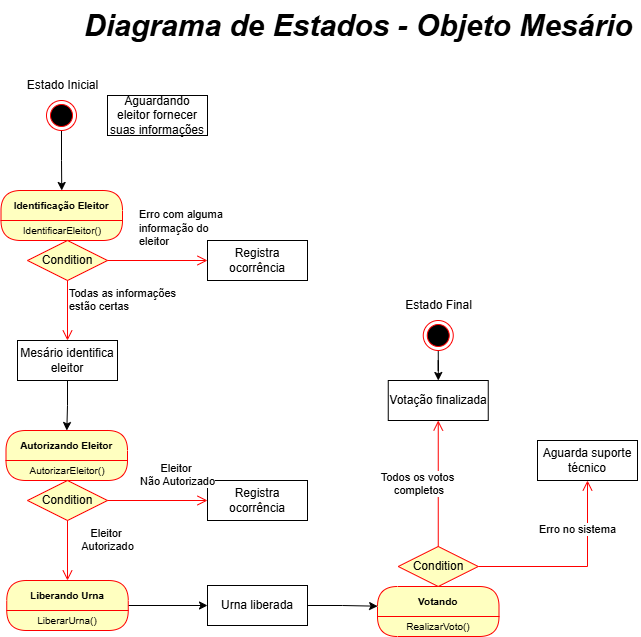

The diagram above was exported from draw.io. Its source (the exported page's mxGraphModel, read from the mxfile embedded in the PNG):
<mxGraphModel dx="997" dy="574" grid="1" gridSize="10" guides="1" tooltips="1" connect="1" arrows="1" fold="1" page="1" pageScale="1" pageWidth="827" pageHeight="1169" math="0" shadow="0">
  <root>
    <mxCell id="0" />
    <mxCell id="1" parent="0" />
    <mxCell id="FxoY6nBO1pDIbRc8TCbj-38" style="edgeStyle=orthogonalEdgeStyle;rounded=0;orthogonalLoop=1;jettySize=auto;html=1;entryX=0.5;entryY=0;entryDx=0;entryDy=0;" parent="1" source="FxoY6nBO1pDIbRc8TCbj-39" target="FxoY6nBO1pDIbRc8TCbj-43" edge="1">
      <mxGeometry relative="1" as="geometry" />
    </mxCell>
    <mxCell id="FxoY6nBO1pDIbRc8TCbj-39" value="" style="ellipse;html=1;shape=endState;fillColor=#000000;strokeColor=#ff0000;" parent="1" vertex="1">
      <mxGeometry x="99" y="170" width="30" height="30" as="geometry" />
    </mxCell>
    <mxCell id="FxoY6nBO1pDIbRc8TCbj-40" value="Estado Inicial" style="text;html=1;align=center;verticalAlign=middle;resizable=0;points=[];autosize=1;strokeColor=none;fillColor=none;" parent="1" vertex="1">
      <mxGeometry x="70" y="140" width="90" height="30" as="geometry" />
    </mxCell>
    <mxCell id="FxoY6nBO1pDIbRc8TCbj-41" value="Diagrama de Estados - Objeto Mesário&amp;nbsp;" style="text;html=1;align=center;verticalAlign=middle;resizable=0;points=[];autosize=1;strokeColor=none;fillColor=none;fontStyle=3;fontSize=30;" parent="1" vertex="1">
      <mxGeometry x="140" y="70" width="550" height="50" as="geometry" />
    </mxCell>
    <mxCell id="FxoY6nBO1pDIbRc8TCbj-42" value="Aguardando eleitor fornecer suas informações" style="html=1;whiteSpace=wrap;" parent="1" vertex="1">
      <mxGeometry x="160" y="165" width="100" height="40" as="geometry" />
    </mxCell>
    <mxCell id="FxoY6nBO1pDIbRc8TCbj-43" value="Identificação Eleitor" style="swimlane;fontStyle=1;align=center;verticalAlign=middle;childLayout=stackLayout;horizontal=1;startSize=30;horizontalStack=0;resizeParent=0;resizeLast=1;container=0;fontColor=#000000;collapsible=0;rounded=1;arcSize=30;strokeColor=#ff0000;fillColor=#ffffc0;swimlaneFillColor=#ffffc0;dropTarget=0;fontSize=10;" parent="1" vertex="1">
      <mxGeometry x="53.5" y="260" width="121.5" height="50" as="geometry" />
    </mxCell>
    <mxCell id="FxoY6nBO1pDIbRc8TCbj-44" value="IdentificarEleitor()" style="text;html=1;strokeColor=none;fillColor=none;align=center;verticalAlign=middle;spacingLeft=4;spacingRight=4;whiteSpace=wrap;overflow=hidden;rotatable=0;fontColor=#000000;fontSize=10;" parent="FxoY6nBO1pDIbRc8TCbj-43" vertex="1">
      <mxGeometry y="30" width="121.5" height="20" as="geometry" />
    </mxCell>
    <mxCell id="FxoY6nBO1pDIbRc8TCbj-45" value="Condition" style="rhombus;whiteSpace=wrap;html=1;fontColor=#000000;fillColor=#ffffc0;strokeColor=#ff0000;" parent="1" vertex="1">
      <mxGeometry x="80" y="310" width="80" height="40" as="geometry" />
    </mxCell>
    <mxCell id="FxoY6nBO1pDIbRc8TCbj-46" value="Erro com alguma&amp;nbsp;&lt;div&gt;informação do&amp;nbsp;&lt;/div&gt;&lt;div&gt;eleitor&lt;/div&gt;" style="edgeStyle=orthogonalEdgeStyle;html=1;align=left;verticalAlign=bottom;endArrow=open;endSize=8;strokeColor=#ff0000;rounded=0;" parent="1" source="FxoY6nBO1pDIbRc8TCbj-45" edge="1">
      <mxGeometry x="-0.4" y="10" relative="1" as="geometry">
        <mxPoint x="260" y="330" as="targetPoint" />
        <mxPoint as="offset" />
      </mxGeometry>
    </mxCell>
    <mxCell id="FxoY6nBO1pDIbRc8TCbj-47" value="Todas as informações&amp;nbsp;&lt;div&gt;estão certas&lt;/div&gt;" style="edgeStyle=orthogonalEdgeStyle;html=1;align=left;verticalAlign=top;endArrow=open;endSize=8;strokeColor=#ff0000;rounded=0;" parent="1" source="FxoY6nBO1pDIbRc8TCbj-45" edge="1">
      <mxGeometry x="-1" relative="1" as="geometry">
        <mxPoint x="120" y="410" as="targetPoint" />
      </mxGeometry>
    </mxCell>
    <mxCell id="FxoY6nBO1pDIbRc8TCbj-48" style="edgeStyle=orthogonalEdgeStyle;rounded=0;orthogonalLoop=1;jettySize=auto;html=1;" parent="1" source="FxoY6nBO1pDIbRc8TCbj-49" target="FxoY6nBO1pDIbRc8TCbj-51" edge="1">
      <mxGeometry relative="1" as="geometry" />
    </mxCell>
    <mxCell id="FxoY6nBO1pDIbRc8TCbj-49" value="Mesário identifica eleitor" style="html=1;whiteSpace=wrap;" parent="1" vertex="1">
      <mxGeometry x="70" y="410" width="100" height="40" as="geometry" />
    </mxCell>
    <mxCell id="FxoY6nBO1pDIbRc8TCbj-50" value="Registra ocorrência" style="html=1;whiteSpace=wrap;" parent="1" vertex="1">
      <mxGeometry x="260" y="310" width="100" height="40" as="geometry" />
    </mxCell>
    <mxCell id="FxoY6nBO1pDIbRc8TCbj-51" value="Autorizando Eleitor" style="swimlane;fontStyle=1;align=center;verticalAlign=middle;childLayout=stackLayout;horizontal=1;startSize=30;horizontalStack=0;resizeParent=0;resizeLast=1;container=0;fontColor=#000000;collapsible=0;rounded=1;arcSize=50;strokeColor=#ff0000;fillColor=#ffffc0;swimlaneFillColor=#ffffc0;dropTarget=0;fontSize=10;" parent="1" vertex="1">
      <mxGeometry x="58.5" y="500" width="121.5" height="50" as="geometry" />
    </mxCell>
    <mxCell id="FxoY6nBO1pDIbRc8TCbj-52" value="AutorizarEleitor()" style="text;html=1;strokeColor=none;fillColor=none;align=center;verticalAlign=middle;spacingLeft=4;spacingRight=4;whiteSpace=wrap;overflow=hidden;rotatable=0;fontColor=#000000;fontSize=10;" parent="FxoY6nBO1pDIbRc8TCbj-51" vertex="1">
      <mxGeometry y="30" width="121.5" height="20" as="geometry" />
    </mxCell>
    <mxCell id="FxoY6nBO1pDIbRc8TCbj-53" value="Registra ocorrência" style="html=1;whiteSpace=wrap;" parent="1" vertex="1">
      <mxGeometry x="260" y="550" width="100" height="40" as="geometry" />
    </mxCell>
    <mxCell id="FxoY6nBO1pDIbRc8TCbj-54" value="Condition" style="rhombus;whiteSpace=wrap;html=1;fontColor=#000000;fillColor=#ffffc0;strokeColor=#ff0000;" parent="1" vertex="1">
      <mxGeometry x="80" y="550" width="80" height="40" as="geometry" />
    </mxCell>
    <mxCell id="FxoY6nBO1pDIbRc8TCbj-55" value="Eleitor&amp;nbsp;&lt;div&gt;Não Autorizado&lt;/div&gt;" style="edgeStyle=orthogonalEdgeStyle;html=1;align=center;verticalAlign=bottom;endArrow=open;endSize=8;strokeColor=#ff0000;rounded=0;" parent="1" source="FxoY6nBO1pDIbRc8TCbj-54" edge="1">
      <mxGeometry x="0.4048" y="10" relative="1" as="geometry">
        <mxPoint x="260" y="570" as="targetPoint" />
        <mxPoint as="offset" />
      </mxGeometry>
    </mxCell>
    <mxCell id="FxoY6nBO1pDIbRc8TCbj-56" value="Eleitor&amp;nbsp;&lt;div&gt;Autorizado&lt;/div&gt;" style="edgeStyle=orthogonalEdgeStyle;html=1;align=center;verticalAlign=top;endArrow=open;endSize=8;strokeColor=#ff0000;rounded=0;" parent="1" source="FxoY6nBO1pDIbRc8TCbj-54" edge="1">
      <mxGeometry x="-0.9994" y="40" relative="1" as="geometry">
        <mxPoint x="120" y="650" as="targetPoint" />
        <mxPoint as="offset" />
      </mxGeometry>
    </mxCell>
    <mxCell id="FxoY6nBO1pDIbRc8TCbj-57" style="edgeStyle=orthogonalEdgeStyle;rounded=0;orthogonalLoop=1;jettySize=auto;html=1;" parent="1" source="FxoY6nBO1pDIbRc8TCbj-58" target="FxoY6nBO1pDIbRc8TCbj-60" edge="1">
      <mxGeometry relative="1" as="geometry" />
    </mxCell>
    <mxCell id="FxoY6nBO1pDIbRc8TCbj-58" value="Liberando Urna" style="swimlane;fontStyle=1;align=center;verticalAlign=middle;childLayout=stackLayout;horizontal=1;startSize=30;horizontalStack=0;resizeParent=0;resizeLast=1;container=0;fontColor=#000000;collapsible=0;rounded=1;arcSize=50;strokeColor=#ff0000;fillColor=#ffffc0;swimlaneFillColor=#ffffc0;dropTarget=0;fontSize=10;" parent="1" vertex="1">
      <mxGeometry x="59.25" y="650" width="121.5" height="50" as="geometry" />
    </mxCell>
    <mxCell id="FxoY6nBO1pDIbRc8TCbj-59" value="LiberarUrna()" style="text;html=1;strokeColor=none;fillColor=none;align=center;verticalAlign=middle;spacingLeft=4;spacingRight=4;whiteSpace=wrap;overflow=hidden;rotatable=0;fontColor=#000000;fontSize=10;" parent="FxoY6nBO1pDIbRc8TCbj-58" vertex="1">
      <mxGeometry y="30" width="121.5" height="20" as="geometry" />
    </mxCell>
    <mxCell id="FxoY6nBO1pDIbRc8TCbj-60" value="Urna liberada" style="html=1;whiteSpace=wrap;" parent="1" vertex="1">
      <mxGeometry x="260" y="655" width="100" height="40" as="geometry" />
    </mxCell>
    <mxCell id="FxoY6nBO1pDIbRc8TCbj-61" value="Votando" style="swimlane;fontStyle=1;align=center;verticalAlign=middle;childLayout=stackLayout;horizontal=1;startSize=30;horizontalStack=0;resizeParent=0;resizeLast=1;container=0;fontColor=#000000;collapsible=0;rounded=1;arcSize=50;strokeColor=#ff0000;fillColor=#ffffc0;swimlaneFillColor=#ffffc0;dropTarget=0;fontSize=10;" parent="1" vertex="1">
      <mxGeometry x="430" y="656" width="121.5" height="50" as="geometry" />
    </mxCell>
    <mxCell id="FxoY6nBO1pDIbRc8TCbj-62" value="RealizarVoto()" style="text;html=1;strokeColor=none;fillColor=none;align=center;verticalAlign=middle;spacingLeft=4;spacingRight=4;whiteSpace=wrap;overflow=hidden;rotatable=0;fontColor=#000000;fontSize=10;" parent="FxoY6nBO1pDIbRc8TCbj-61" vertex="1">
      <mxGeometry y="30" width="121.5" height="20" as="geometry" />
    </mxCell>
    <mxCell id="FxoY6nBO1pDIbRc8TCbj-63" value="Aguarda suporte técnico" style="html=1;whiteSpace=wrap;" parent="1" vertex="1">
      <mxGeometry x="590" y="510" width="100" height="40" as="geometry" />
    </mxCell>
    <mxCell id="FxoY6nBO1pDIbRc8TCbj-64" value="Condition" style="rhombus;whiteSpace=wrap;html=1;fontColor=#000000;fillColor=#ffffc0;strokeColor=#ff0000;" parent="1" vertex="1">
      <mxGeometry x="450.75" y="616" width="80" height="40" as="geometry" />
    </mxCell>
    <mxCell id="FxoY6nBO1pDIbRc8TCbj-65" value="Erro no sistema" style="edgeStyle=orthogonalEdgeStyle;html=1;align=center;verticalAlign=bottom;endArrow=open;endSize=8;strokeColor=#ff0000;rounded=0;entryX=0.5;entryY=1;entryDx=0;entryDy=0;" parent="1" source="FxoY6nBO1pDIbRc8TCbj-64" target="FxoY6nBO1pDIbRc8TCbj-63" edge="1">
      <mxGeometry x="0.4048" y="10" relative="1" as="geometry">
        <mxPoint x="631.5" y="726" as="targetPoint" />
        <mxPoint as="offset" />
      </mxGeometry>
    </mxCell>
    <mxCell id="FxoY6nBO1pDIbRc8TCbj-66" value="Todos os votos&lt;br&gt;&amp;nbsp;completos" style="edgeStyle=orthogonalEdgeStyle;html=1;align=center;verticalAlign=top;endArrow=open;endSize=8;strokeColor=#ff0000;rounded=0;entryX=0.5;entryY=1;entryDx=0;entryDy=0;" parent="1" source="FxoY6nBO1pDIbRc8TCbj-64" edge="1">
      <mxGeometry x="0.2986" y="20" relative="1" as="geometry">
        <mxPoint x="490.75" y="490" as="targetPoint" />
        <mxPoint x="-1" as="offset" />
      </mxGeometry>
    </mxCell>
    <mxCell id="FxoY6nBO1pDIbRc8TCbj-67" style="edgeStyle=orthogonalEdgeStyle;rounded=0;orthogonalLoop=1;jettySize=auto;html=1;entryX=0.001;entryY=0.394;entryDx=0;entryDy=0;entryPerimeter=0;" parent="1" source="FxoY6nBO1pDIbRc8TCbj-60" target="FxoY6nBO1pDIbRc8TCbj-61" edge="1">
      <mxGeometry relative="1" as="geometry" />
    </mxCell>
    <mxCell id="FxoY6nBO1pDIbRc8TCbj-76" style="edgeStyle=orthogonalEdgeStyle;rounded=0;orthogonalLoop=1;jettySize=auto;html=1;" parent="1" source="FxoY6nBO1pDIbRc8TCbj-69" target="FxoY6nBO1pDIbRc8TCbj-75" edge="1">
      <mxGeometry relative="1" as="geometry" />
    </mxCell>
    <mxCell id="FxoY6nBO1pDIbRc8TCbj-69" value="" style="ellipse;html=1;shape=endState;fillColor=#000000;strokeColor=#ff0000;" parent="1" vertex="1">
      <mxGeometry x="475.75" y="390" width="30" height="30" as="geometry" />
    </mxCell>
    <mxCell id="FxoY6nBO1pDIbRc8TCbj-70" value="Estado Final" style="text;html=1;align=center;verticalAlign=middle;resizable=0;points=[];autosize=1;strokeColor=none;fillColor=none;" parent="1" vertex="1">
      <mxGeometry x="445.75" y="360" width="90" height="30" as="geometry" />
    </mxCell>
    <mxCell id="FxoY6nBO1pDIbRc8TCbj-75" value="Votação finalizada" style="html=1;whiteSpace=wrap;" parent="1" vertex="1">
      <mxGeometry x="440.75" y="450" width="100" height="40" as="geometry" />
    </mxCell>
  </root>
</mxGraphModel>